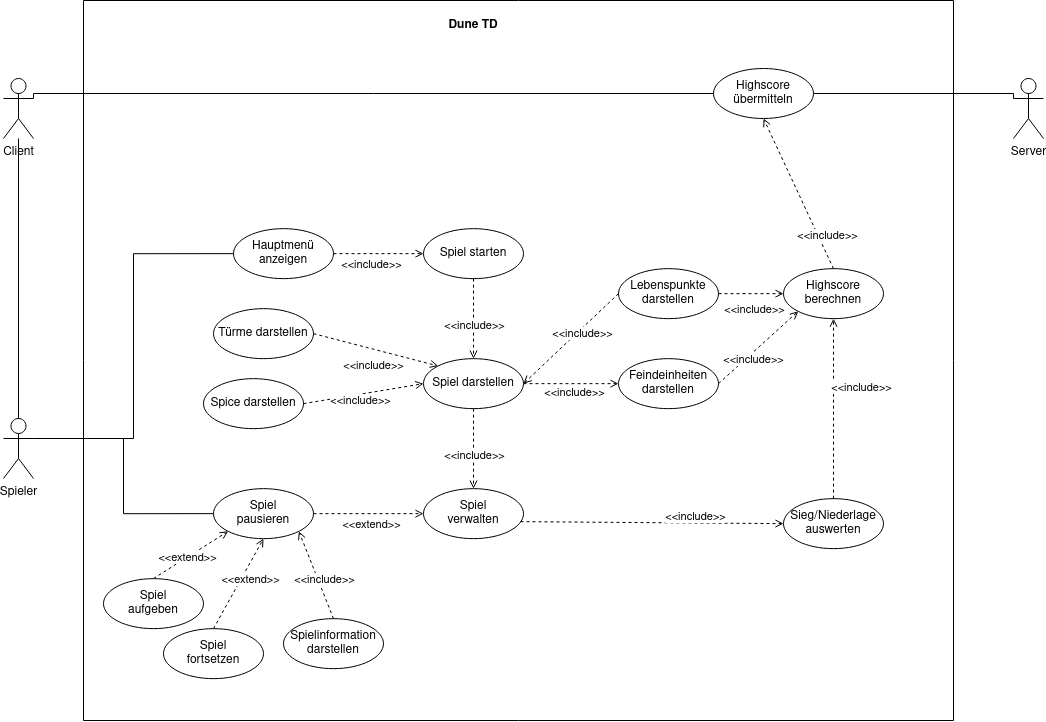

The diagram above was exported from draw.io. Its source (the exported page's mxGraphModel, read from the mxfile embedded in the PNG):
<mxGraphModel dx="1422" dy="755" grid="1" gridSize="10" guides="1" tooltips="1" connect="1" arrows="1" fold="1" page="1" pageScale="1" pageWidth="1169" pageHeight="826" background="none" math="0" shadow="0">
  <root>
    <mxCell id="0" />
    <mxCell id="1" parent="0" />
    <mxCell id="jkCZveZD26y1BfdMxYiz-46" value="Server" style="shape=umlActor;verticalLabelPosition=bottom;verticalAlign=top;html=1;" vertex="1" parent="1">
      <mxGeometry x="1050" y="118" width="30" height="60" as="geometry" />
    </mxCell>
    <mxCell id="jkCZveZD26y1BfdMxYiz-101" style="edgeStyle=orthogonalEdgeStyle;rounded=0;orthogonalLoop=1;jettySize=auto;html=1;exitX=1;exitY=0.3333333333333333;exitDx=0;exitDy=0;exitPerimeter=0;entryX=0;entryY=0.5;entryDx=0;entryDy=0;endArrow=none;endFill=0;" edge="1" parent="1" source="jkCZveZD26y1BfdMxYiz-47" target="jkCZveZD26y1BfdMxYiz-100">
      <mxGeometry relative="1" as="geometry">
        <Array as="points">
          <mxPoint x="70" y="133" />
        </Array>
      </mxGeometry>
    </mxCell>
    <mxCell id="jkCZveZD26y1BfdMxYiz-47" value="&lt;div&gt;Client&lt;/div&gt;&lt;div&gt;&lt;br&gt;&lt;/div&gt;" style="shape=umlActor;verticalLabelPosition=bottom;verticalAlign=top;html=1;" vertex="1" parent="1">
      <mxGeometry x="40" y="118" width="30" height="60" as="geometry" />
    </mxCell>
    <mxCell id="jkCZveZD26y1BfdMxYiz-57" style="edgeStyle=orthogonalEdgeStyle;rounded=0;orthogonalLoop=1;jettySize=auto;html=1;exitX=0.5;exitY=0;exitDx=0;exitDy=0;exitPerimeter=0;endArrow=none;endFill=0;" edge="1" parent="1" source="jkCZveZD26y1BfdMxYiz-48" target="jkCZveZD26y1BfdMxYiz-47">
      <mxGeometry relative="1" as="geometry" />
    </mxCell>
    <mxCell id="jkCZveZD26y1BfdMxYiz-58" style="edgeStyle=orthogonalEdgeStyle;rounded=0;orthogonalLoop=1;jettySize=auto;html=1;exitX=1;exitY=0.3333333333333333;exitDx=0;exitDy=0;exitPerimeter=0;entryX=0;entryY=0.5;entryDx=0;entryDy=0;endArrow=none;endFill=0;" edge="1" parent="1" source="jkCZveZD26y1BfdMxYiz-48" target="jkCZveZD26y1BfdMxYiz-51">
      <mxGeometry relative="1" as="geometry" />
    </mxCell>
    <mxCell id="jkCZveZD26y1BfdMxYiz-83" style="edgeStyle=orthogonalEdgeStyle;rounded=0;orthogonalLoop=1;jettySize=auto;html=1;exitX=1;exitY=0.3333333333333333;exitDx=0;exitDy=0;exitPerimeter=0;entryX=0;entryY=0.5;entryDx=0;entryDy=0;endArrow=none;endFill=0;" edge="1" parent="1" source="jkCZveZD26y1BfdMxYiz-48" target="jkCZveZD26y1BfdMxYiz-70">
      <mxGeometry relative="1" as="geometry" />
    </mxCell>
    <mxCell id="jkCZveZD26y1BfdMxYiz-48" value="Spieler" style="shape=umlActor;verticalLabelPosition=bottom;verticalAlign=top;html=1;" vertex="1" parent="1">
      <mxGeometry x="40" y="458" width="30" height="60" as="geometry" />
    </mxCell>
    <mxCell id="jkCZveZD26y1BfdMxYiz-49" value="Spiel starten" style="ellipse;whiteSpace=wrap;html=1;" vertex="1" parent="1">
      <mxGeometry x="460" y="268.15" width="100" height="50" as="geometry" />
    </mxCell>
    <mxCell id="jkCZveZD26y1BfdMxYiz-50" value="&lt;div&gt;Spiel&lt;/div&gt;&lt;div&gt;verwalten&lt;br&gt;&lt;/div&gt;" style="ellipse;whiteSpace=wrap;html=1;" vertex="1" parent="1">
      <mxGeometry x="460" y="528.15" width="100" height="50" as="geometry" />
    </mxCell>
    <mxCell id="jkCZveZD26y1BfdMxYiz-51" value="&lt;div&gt;Hauptmenü anzeigen&lt;/div&gt;" style="ellipse;whiteSpace=wrap;html=1;" vertex="1" parent="1">
      <mxGeometry x="270" y="268.15" width="100" height="50" as="geometry" />
    </mxCell>
    <mxCell id="jkCZveZD26y1BfdMxYiz-52" value="Türme darstellen" style="ellipse;whiteSpace=wrap;html=1;" vertex="1" parent="1">
      <mxGeometry x="250" y="348.15" width="100" height="50" as="geometry" />
    </mxCell>
    <mxCell id="jkCZveZD26y1BfdMxYiz-53" value="Spice darstellen" style="ellipse;whiteSpace=wrap;html=1;" vertex="1" parent="1">
      <mxGeometry x="240" y="418.15" width="100" height="50" as="geometry" />
    </mxCell>
    <mxCell id="jkCZveZD26y1BfdMxYiz-54" value="Lebenspunkte darstellen" style="ellipse;whiteSpace=wrap;html=1;" vertex="1" parent="1">
      <mxGeometry x="655" y="308.15" width="100" height="50" as="geometry" />
    </mxCell>
    <mxCell id="jkCZveZD26y1BfdMxYiz-55" value="Spiel darstellen" style="ellipse;whiteSpace=wrap;html=1;" vertex="1" parent="1">
      <mxGeometry x="460" y="398.15" width="100" height="50" as="geometry" />
    </mxCell>
    <mxCell id="jkCZveZD26y1BfdMxYiz-60" value="" style="endArrow=open;html=1;rounded=0;exitX=1;exitY=0.5;exitDx=0;exitDy=0;entryX=0;entryY=0.5;entryDx=0;entryDy=0;dashed=1;endFill=0;" edge="1" parent="1" source="jkCZveZD26y1BfdMxYiz-51" target="jkCZveZD26y1BfdMxYiz-49">
      <mxGeometry width="50" height="50" relative="1" as="geometry">
        <mxPoint x="620" y="318.15" as="sourcePoint" />
        <mxPoint x="670" y="268.15" as="targetPoint" />
      </mxGeometry>
    </mxCell>
    <mxCell id="jkCZveZD26y1BfdMxYiz-61" value="&amp;lt;&amp;lt;include&amp;gt;&amp;gt;" style="edgeLabel;html=1;align=center;verticalAlign=middle;resizable=0;points=[];" vertex="1" connectable="0" parent="jkCZveZD26y1BfdMxYiz-60">
      <mxGeometry x="0.3273" relative="1" as="geometry">
        <mxPoint x="-23" y="10" as="offset" />
      </mxGeometry>
    </mxCell>
    <mxCell id="jkCZveZD26y1BfdMxYiz-62" value="" style="endArrow=open;html=1;rounded=0;exitX=0.5;exitY=1;exitDx=0;exitDy=0;entryX=0.5;entryY=0;entryDx=0;entryDy=0;dashed=1;endFill=0;" edge="1" parent="1" source="jkCZveZD26y1BfdMxYiz-49" target="jkCZveZD26y1BfdMxYiz-55">
      <mxGeometry width="50" height="50" relative="1" as="geometry">
        <mxPoint x="360" y="298.15" as="sourcePoint" />
        <mxPoint x="470" y="298.15" as="targetPoint" />
      </mxGeometry>
    </mxCell>
    <mxCell id="jkCZveZD26y1BfdMxYiz-63" value="&amp;lt;&amp;lt;include&amp;gt;&amp;gt;" style="edgeLabel;html=1;align=center;verticalAlign=middle;resizable=0;points=[];" vertex="1" connectable="0" parent="jkCZveZD26y1BfdMxYiz-62">
      <mxGeometry x="0.3273" relative="1" as="geometry">
        <mxPoint y="-7" as="offset" />
      </mxGeometry>
    </mxCell>
    <mxCell id="jkCZveZD26y1BfdMxYiz-64" value="" style="endArrow=open;html=1;rounded=0;exitX=1;exitY=0.5;exitDx=0;exitDy=0;entryX=0;entryY=0.5;entryDx=0;entryDy=0;dashed=1;endFill=0;" edge="1" parent="1" source="jkCZveZD26y1BfdMxYiz-53" target="jkCZveZD26y1BfdMxYiz-55">
      <mxGeometry width="50" height="50" relative="1" as="geometry">
        <mxPoint x="350" y="428.15" as="sourcePoint" />
        <mxPoint x="460" y="428.15" as="targetPoint" />
      </mxGeometry>
    </mxCell>
    <mxCell id="jkCZveZD26y1BfdMxYiz-65" value="&amp;lt;&amp;lt;include&amp;gt;&amp;gt;" style="edgeLabel;html=1;align=center;verticalAlign=middle;resizable=0;points=[];" vertex="1" connectable="0" parent="jkCZveZD26y1BfdMxYiz-64">
      <mxGeometry x="0.3273" relative="1" as="geometry">
        <mxPoint x="-23" y="10" as="offset" />
      </mxGeometry>
    </mxCell>
    <mxCell id="jkCZveZD26y1BfdMxYiz-66" value="" style="endArrow=open;html=1;rounded=0;exitX=1;exitY=0.5;exitDx=0;exitDy=0;entryX=0;entryY=0;entryDx=0;entryDy=0;dashed=1;endFill=0;" edge="1" parent="1" source="jkCZveZD26y1BfdMxYiz-52" target="jkCZveZD26y1BfdMxYiz-55">
      <mxGeometry width="50" height="50" relative="1" as="geometry">
        <mxPoint x="360" y="357.65" as="sourcePoint" />
        <mxPoint x="470" y="357.65" as="targetPoint" />
      </mxGeometry>
    </mxCell>
    <mxCell id="jkCZveZD26y1BfdMxYiz-67" value="&amp;lt;&amp;lt;include&amp;gt;&amp;gt;" style="edgeLabel;html=1;align=center;verticalAlign=middle;resizable=0;points=[];" vertex="1" connectable="0" parent="jkCZveZD26y1BfdMxYiz-66">
      <mxGeometry x="0.3273" relative="1" as="geometry">
        <mxPoint x="-23" y="10" as="offset" />
      </mxGeometry>
    </mxCell>
    <mxCell id="jkCZveZD26y1BfdMxYiz-68" value="" style="endArrow=open;html=1;rounded=0;exitX=0;exitY=0.5;exitDx=0;exitDy=0;entryX=1;entryY=0.5;entryDx=0;entryDy=0;dashed=1;endFill=0;" edge="1" parent="1" source="jkCZveZD26y1BfdMxYiz-54" target="jkCZveZD26y1BfdMxYiz-55">
      <mxGeometry width="50" height="50" relative="1" as="geometry">
        <mxPoint x="580" y="398.15" as="sourcePoint" />
        <mxPoint x="690" y="398.15" as="targetPoint" />
      </mxGeometry>
    </mxCell>
    <mxCell id="jkCZveZD26y1BfdMxYiz-69" value="&amp;lt;&amp;lt;include&amp;gt;&amp;gt;" style="edgeLabel;html=1;align=center;verticalAlign=middle;resizable=0;points=[];" vertex="1" connectable="0" parent="jkCZveZD26y1BfdMxYiz-68">
      <mxGeometry x="0.3273" relative="1" as="geometry">
        <mxPoint x="27" y="-20" as="offset" />
      </mxGeometry>
    </mxCell>
    <mxCell id="jkCZveZD26y1BfdMxYiz-70" value="&lt;div&gt;Spiel&lt;/div&gt;&lt;div&gt;pausieren&lt;/div&gt;" style="ellipse;whiteSpace=wrap;html=1;" vertex="1" parent="1">
      <mxGeometry x="250" y="528.15" width="100" height="50" as="geometry" />
    </mxCell>
    <mxCell id="jkCZveZD26y1BfdMxYiz-71" value="&lt;div&gt;Sieg/Niederlage&lt;/div&gt;&lt;div&gt;auswerten&lt;br&gt;&lt;/div&gt;" style="ellipse;whiteSpace=wrap;html=1;" vertex="1" parent="1">
      <mxGeometry x="820" y="538.15" width="100" height="50" as="geometry" />
    </mxCell>
    <mxCell id="jkCZveZD26y1BfdMxYiz-72" value="" style="endArrow=open;html=1;rounded=0;exitX=0.5;exitY=1;exitDx=0;exitDy=0;entryX=0.5;entryY=0;entryDx=0;entryDy=0;dashed=1;endFill=0;" edge="1" parent="1" source="jkCZveZD26y1BfdMxYiz-55" target="jkCZveZD26y1BfdMxYiz-50">
      <mxGeometry width="50" height="50" relative="1" as="geometry">
        <mxPoint x="590" y="448.15" as="sourcePoint" />
        <mxPoint x="590" y="528.15" as="targetPoint" />
      </mxGeometry>
    </mxCell>
    <mxCell id="jkCZveZD26y1BfdMxYiz-73" value="&amp;lt;&amp;lt;include&amp;gt;&amp;gt;" style="edgeLabel;html=1;align=center;verticalAlign=middle;resizable=0;points=[];" vertex="1" connectable="0" parent="jkCZveZD26y1BfdMxYiz-72">
      <mxGeometry x="0.3273" relative="1" as="geometry">
        <mxPoint y="-7" as="offset" />
      </mxGeometry>
    </mxCell>
    <mxCell id="jkCZveZD26y1BfdMxYiz-74" value="" style="endArrow=open;html=1;rounded=0;exitX=1;exitY=0.5;exitDx=0;exitDy=0;entryX=0;entryY=0.5;entryDx=0;entryDy=0;dashed=1;endFill=0;" edge="1" parent="1" source="jkCZveZD26y1BfdMxYiz-70" target="jkCZveZD26y1BfdMxYiz-50">
      <mxGeometry width="50" height="50" relative="1" as="geometry">
        <mxPoint x="370" y="538.15" as="sourcePoint" />
        <mxPoint x="494.64466094067257" y="570.4723304703363" as="targetPoint" />
      </mxGeometry>
    </mxCell>
    <mxCell id="jkCZveZD26y1BfdMxYiz-75" value="&amp;lt;&amp;lt;extend&amp;gt;&amp;gt;" style="edgeLabel;html=1;align=center;verticalAlign=middle;resizable=0;points=[];" vertex="1" connectable="0" parent="jkCZveZD26y1BfdMxYiz-74">
      <mxGeometry x="0.3273" relative="1" as="geometry">
        <mxPoint x="-16" y="10" as="offset" />
      </mxGeometry>
    </mxCell>
    <mxCell id="jkCZveZD26y1BfdMxYiz-76" value="&lt;div&gt;Spiel&lt;/div&gt;&lt;div&gt;aufgeben&lt;br&gt;&lt;/div&gt;" style="ellipse;whiteSpace=wrap;html=1;" vertex="1" parent="1">
      <mxGeometry x="140" y="618.15" width="100" height="50" as="geometry" />
    </mxCell>
    <mxCell id="jkCZveZD26y1BfdMxYiz-77" value="&lt;div&gt;Spiel&lt;/div&gt;&lt;div&gt;fortsetzen&lt;br&gt;&lt;/div&gt;" style="ellipse;whiteSpace=wrap;html=1;" vertex="1" parent="1">
      <mxGeometry x="200" y="668.15" width="100" height="50" as="geometry" />
    </mxCell>
    <mxCell id="jkCZveZD26y1BfdMxYiz-78" value="" style="endArrow=open;html=1;rounded=0;entryX=0;entryY=1;entryDx=0;entryDy=0;dashed=1;endFill=0;" edge="1" parent="1" target="jkCZveZD26y1BfdMxYiz-70">
      <mxGeometry width="50" height="50" relative="1" as="geometry">
        <mxPoint x="190" y="618" as="sourcePoint" />
        <mxPoint x="220" y="578.15" as="targetPoint" />
      </mxGeometry>
    </mxCell>
    <mxCell id="jkCZveZD26y1BfdMxYiz-79" value="&amp;lt;&amp;lt;extend&amp;gt;&amp;gt;" style="edgeLabel;html=1;align=center;verticalAlign=middle;resizable=0;points=[];" vertex="1" connectable="0" parent="jkCZveZD26y1BfdMxYiz-78">
      <mxGeometry x="0.3273" relative="1" as="geometry">
        <mxPoint x="-16" y="10" as="offset" />
      </mxGeometry>
    </mxCell>
    <mxCell id="jkCZveZD26y1BfdMxYiz-80" value="" style="endArrow=open;html=1;rounded=0;exitX=0.5;exitY=0;exitDx=0;exitDy=0;entryX=0.5;entryY=1;entryDx=0;entryDy=0;dashed=1;endFill=0;" edge="1" parent="1" source="jkCZveZD26y1BfdMxYiz-77" target="jkCZveZD26y1BfdMxYiz-70">
      <mxGeometry width="50" height="50" relative="1" as="geometry">
        <mxPoint x="370" y="573.15" as="sourcePoint" />
        <mxPoint x="480" y="573.15" as="targetPoint" />
      </mxGeometry>
    </mxCell>
    <mxCell id="jkCZveZD26y1BfdMxYiz-81" value="&amp;lt;&amp;lt;extend&amp;gt;&amp;gt;" style="edgeLabel;html=1;align=center;verticalAlign=middle;resizable=0;points=[];" vertex="1" connectable="0" parent="jkCZveZD26y1BfdMxYiz-80">
      <mxGeometry x="0.3273" relative="1" as="geometry">
        <mxPoint x="3" y="10" as="offset" />
      </mxGeometry>
    </mxCell>
    <mxCell id="jkCZveZD26y1BfdMxYiz-84" value="&lt;div&gt;Spielinformation&lt;/div&gt;&lt;div&gt;darstellen&lt;br&gt;&lt;/div&gt;" style="ellipse;whiteSpace=wrap;html=1;" vertex="1" parent="1">
      <mxGeometry x="320" y="658.15" width="100" height="50" as="geometry" />
    </mxCell>
    <mxCell id="jkCZveZD26y1BfdMxYiz-85" value="" style="endArrow=open;html=1;rounded=0;exitX=0.5;exitY=0;exitDx=0;exitDy=0;entryX=1;entryY=1;entryDx=0;entryDy=0;dashed=1;endFill=0;" edge="1" parent="1" source="jkCZveZD26y1BfdMxYiz-84" target="jkCZveZD26y1BfdMxYiz-70">
      <mxGeometry width="50" height="50" relative="1" as="geometry">
        <mxPoint x="380" y="628.15" as="sourcePoint" />
        <mxPoint x="500" y="608.15" as="targetPoint" />
      </mxGeometry>
    </mxCell>
    <mxCell id="jkCZveZD26y1BfdMxYiz-86" value="&amp;lt;&amp;lt;include&amp;gt;&amp;gt;" style="edgeLabel;html=1;align=center;verticalAlign=middle;resizable=0;points=[];" vertex="1" connectable="0" parent="jkCZveZD26y1BfdMxYiz-85">
      <mxGeometry x="0.3273" relative="1" as="geometry">
        <mxPoint x="13" y="18" as="offset" />
      </mxGeometry>
    </mxCell>
    <mxCell id="jkCZveZD26y1BfdMxYiz-87" value="" style="endArrow=open;html=1;rounded=0;exitX=0.97;exitY=0.66;exitDx=0;exitDy=0;entryX=0;entryY=0.5;entryDx=0;entryDy=0;dashed=1;endFill=0;exitPerimeter=0;" edge="1" parent="1" source="jkCZveZD26y1BfdMxYiz-50" target="jkCZveZD26y1BfdMxYiz-71">
      <mxGeometry width="50" height="50" relative="1" as="geometry">
        <mxPoint x="590" y="588.15" as="sourcePoint" />
        <mxPoint x="590" y="668.15" as="targetPoint" />
      </mxGeometry>
    </mxCell>
    <mxCell id="jkCZveZD26y1BfdMxYiz-88" value="&amp;lt;&amp;lt;include&amp;gt;&amp;gt;" style="edgeLabel;html=1;align=center;verticalAlign=middle;resizable=0;points=[];" vertex="1" connectable="0" parent="jkCZveZD26y1BfdMxYiz-87">
      <mxGeometry x="0.3273" relative="1" as="geometry">
        <mxPoint y="-7" as="offset" />
      </mxGeometry>
    </mxCell>
    <mxCell id="jkCZveZD26y1BfdMxYiz-89" value="Highscore berechnen" style="ellipse;whiteSpace=wrap;html=1;" vertex="1" parent="1">
      <mxGeometry x="820" y="308.15" width="100" height="50" as="geometry" />
    </mxCell>
    <mxCell id="jkCZveZD26y1BfdMxYiz-90" value="" style="endArrow=open;html=1;rounded=0;entryX=0;entryY=0.5;entryDx=0;entryDy=0;dashed=1;endFill=0;exitX=1;exitY=0.5;exitDx=0;exitDy=0;" edge="1" parent="1" source="jkCZveZD26y1BfdMxYiz-54" target="jkCZveZD26y1BfdMxYiz-89">
      <mxGeometry width="50" height="50" relative="1" as="geometry">
        <mxPoint x="870" y="448.15" as="sourcePoint" />
        <mxPoint x="750" y="468.15" as="targetPoint" />
      </mxGeometry>
    </mxCell>
    <mxCell id="jkCZveZD26y1BfdMxYiz-91" value="&amp;lt;&amp;lt;include&amp;gt;&amp;gt;" style="edgeLabel;html=1;align=center;verticalAlign=middle;resizable=0;points=[];" vertex="1" connectable="0" parent="jkCZveZD26y1BfdMxYiz-90">
      <mxGeometry x="0.3273" relative="1" as="geometry">
        <mxPoint x="-8" y="15" as="offset" />
      </mxGeometry>
    </mxCell>
    <mxCell id="jkCZveZD26y1BfdMxYiz-92" value="" style="endArrow=open;html=1;rounded=0;exitX=0.5;exitY=0;exitDx=0;exitDy=0;entryX=0.5;entryY=1;entryDx=0;entryDy=0;dashed=1;endFill=0;" edge="1" parent="1" source="jkCZveZD26y1BfdMxYiz-71" target="jkCZveZD26y1BfdMxYiz-89">
      <mxGeometry width="50" height="50" relative="1" as="geometry">
        <mxPoint x="700" y="423.15" as="sourcePoint" />
        <mxPoint x="580" y="443.15" as="targetPoint" />
      </mxGeometry>
    </mxCell>
    <mxCell id="jkCZveZD26y1BfdMxYiz-93" value="&amp;lt;&amp;lt;include&amp;gt;&amp;gt;" style="edgeLabel;html=1;align=center;verticalAlign=middle;resizable=0;points=[];" vertex="1" connectable="0" parent="jkCZveZD26y1BfdMxYiz-92">
      <mxGeometry x="0.3273" relative="1" as="geometry">
        <mxPoint x="27" y="7" as="offset" />
      </mxGeometry>
    </mxCell>
    <mxCell id="jkCZveZD26y1BfdMxYiz-94" value="Feindeinheiten darstellen" style="ellipse;whiteSpace=wrap;html=1;" vertex="1" parent="1">
      <mxGeometry x="655" y="398.15" width="100" height="50" as="geometry" />
    </mxCell>
    <mxCell id="jkCZveZD26y1BfdMxYiz-95" value="" style="endArrow=open;html=1;rounded=0;exitX=1;exitY=0.5;exitDx=0;exitDy=0;entryX=0;entryY=0.5;entryDx=0;entryDy=0;dashed=1;endFill=0;" edge="1" parent="1" source="jkCZveZD26y1BfdMxYiz-55" target="jkCZveZD26y1BfdMxYiz-94">
      <mxGeometry width="50" height="50" relative="1" as="geometry">
        <mxPoint x="567" y="571.15" as="sourcePoint" />
        <mxPoint x="830" y="573.15" as="targetPoint" />
      </mxGeometry>
    </mxCell>
    <mxCell id="jkCZveZD26y1BfdMxYiz-96" value="&amp;lt;&amp;lt;include&amp;gt;&amp;gt;" style="edgeLabel;html=1;align=center;verticalAlign=middle;resizable=0;points=[];" vertex="1" connectable="0" parent="jkCZveZD26y1BfdMxYiz-95">
      <mxGeometry x="0.3273" relative="1" as="geometry">
        <mxPoint x="-13" y="8" as="offset" />
      </mxGeometry>
    </mxCell>
    <mxCell id="jkCZveZD26y1BfdMxYiz-97" value="" style="endArrow=open;html=1;rounded=0;exitX=1;exitY=0.5;exitDx=0;exitDy=0;entryX=0;entryY=1;entryDx=0;entryDy=0;dashed=1;endFill=0;" edge="1" parent="1" source="jkCZveZD26y1BfdMxYiz-94" target="jkCZveZD26y1BfdMxYiz-89">
      <mxGeometry width="50" height="50" relative="1" as="geometry">
        <mxPoint x="577" y="581.15" as="sourcePoint" />
        <mxPoint x="840" y="583.15" as="targetPoint" />
      </mxGeometry>
    </mxCell>
    <mxCell id="jkCZveZD26y1BfdMxYiz-98" value="&amp;lt;&amp;lt;include&amp;gt;&amp;gt;" style="edgeLabel;html=1;align=center;verticalAlign=middle;resizable=0;points=[];" vertex="1" connectable="0" parent="jkCZveZD26y1BfdMxYiz-97">
      <mxGeometry x="0.3273" relative="1" as="geometry">
        <mxPoint x="-18" y="23" as="offset" />
      </mxGeometry>
    </mxCell>
    <mxCell id="jkCZveZD26y1BfdMxYiz-102" style="edgeStyle=orthogonalEdgeStyle;rounded=0;orthogonalLoop=1;jettySize=auto;html=1;exitX=1;exitY=0.5;exitDx=0;exitDy=0;entryX=0;entryY=0.3333333333333333;entryDx=0;entryDy=0;entryPerimeter=0;endArrow=none;endFill=0;" edge="1" parent="1" source="jkCZveZD26y1BfdMxYiz-100" target="jkCZveZD26y1BfdMxYiz-46">
      <mxGeometry relative="1" as="geometry">
        <Array as="points">
          <mxPoint x="1050" y="133" />
        </Array>
      </mxGeometry>
    </mxCell>
    <mxCell id="jkCZveZD26y1BfdMxYiz-100" value="Highscore übermitteln" style="ellipse;whiteSpace=wrap;html=1;" vertex="1" parent="1">
      <mxGeometry x="750" y="108" width="100" height="50" as="geometry" />
    </mxCell>
    <mxCell id="jkCZveZD26y1BfdMxYiz-103" value="" style="endArrow=open;html=1;rounded=0;exitX=0.5;exitY=0;exitDx=0;exitDy=0;entryX=0.5;entryY=1;entryDx=0;entryDy=0;dashed=1;endFill=0;" edge="1" parent="1" source="jkCZveZD26y1BfdMxYiz-89" target="jkCZveZD26y1BfdMxYiz-100">
      <mxGeometry width="50" height="50" relative="1" as="geometry">
        <mxPoint x="810" y="558" as="sourcePoint" />
        <mxPoint x="810" y="378" as="targetPoint" />
      </mxGeometry>
    </mxCell>
    <mxCell id="jkCZveZD26y1BfdMxYiz-104" value="&amp;lt;&amp;lt;include&amp;gt;&amp;gt;" style="edgeLabel;html=1;align=center;verticalAlign=middle;resizable=0;points=[];" vertex="1" connectable="0" parent="jkCZveZD26y1BfdMxYiz-103">
      <mxGeometry x="0.3273" relative="1" as="geometry">
        <mxPoint x="40" y="66" as="offset" />
      </mxGeometry>
    </mxCell>
    <mxCell id="jkCZveZD26y1BfdMxYiz-105" value="" style="endArrow=none;html=1;rounded=0;" edge="1" parent="1">
      <mxGeometry width="50" height="50" relative="1" as="geometry">
        <mxPoint x="120" y="760" as="sourcePoint" />
        <mxPoint x="120" y="40" as="targetPoint" />
      </mxGeometry>
    </mxCell>
    <mxCell id="jkCZveZD26y1BfdMxYiz-108" value="" style="endArrow=none;html=1;rounded=0;" edge="1" parent="1">
      <mxGeometry width="50" height="50" relative="1" as="geometry">
        <mxPoint x="990" y="760" as="sourcePoint" />
        <mxPoint x="120" y="760" as="targetPoint" />
      </mxGeometry>
    </mxCell>
    <mxCell id="jkCZveZD26y1BfdMxYiz-109" value="" style="endArrow=none;html=1;rounded=0;" edge="1" parent="1">
      <mxGeometry width="50" height="50" relative="1" as="geometry">
        <mxPoint x="990" y="40" as="sourcePoint" />
        <mxPoint x="120" y="40" as="targetPoint" />
      </mxGeometry>
    </mxCell>
    <mxCell id="jkCZveZD26y1BfdMxYiz-110" value="" style="endArrow=none;html=1;rounded=0;" edge="1" parent="1">
      <mxGeometry width="50" height="50" relative="1" as="geometry">
        <mxPoint x="990" y="760" as="sourcePoint" />
        <mxPoint x="990" y="40" as="targetPoint" />
      </mxGeometry>
    </mxCell>
    <mxCell id="jkCZveZD26y1BfdMxYiz-111" value="Dune TD" style="text;align=center;fontStyle=1;verticalAlign=middle;spacingLeft=3;spacingRight=3;strokeColor=none;rotatable=0;points=[[0,0.5],[1,0.5]];portConstraint=eastwest;" vertex="1" parent="1">
      <mxGeometry x="470" y="50" width="80" height="26" as="geometry" />
    </mxCell>
  </root>
</mxGraphModel>